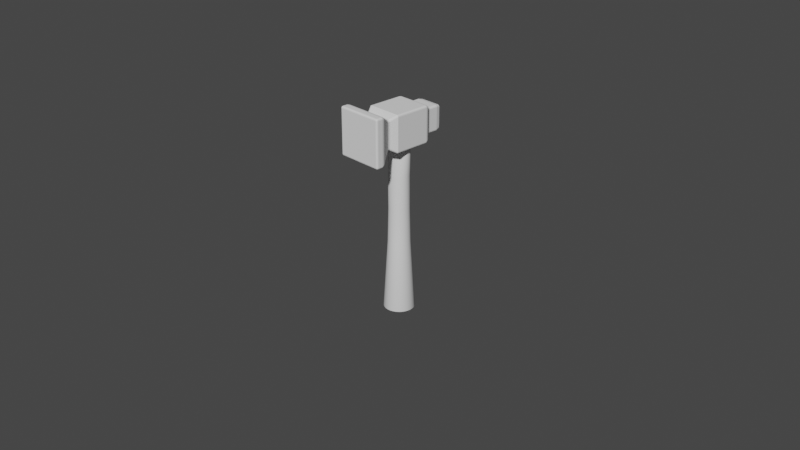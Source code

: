 # Source: hammer.blend  (saved by Blender 2.93.21; exported with 4.5.12 LTS)
import bpy
from mathutils import Matrix  # noqa: F401  (used for matrix-valued properties, if any)

bpy.ops.wm.read_factory_settings(use_empty=True)
scene = bpy.context.scene
scene.name = 'Scene'

# ---- collections
col_collection = bpy.data.collections.new('Collection'); scene.collection.children.link(col_collection)

# ---- world
world_world = bpy.data.worlds.new('World'); scene.world = world_world
world_world.use_nodes = True; world_world.node_tree.nodes.clear()
_N = world_world.node_tree.nodes; _L = world_world.node_tree.links
n0 = _N.new('ShaderNodeOutputWorld'); n0.name = 'World Output'; n0.location = (300, 300)
n1 = _N.new('ShaderNodeBackground'); n1.name = 'Background'; n1.location = (10, 300)
n1.inputs[0].default_value = (0.05088, 0.05088, 0.05088, 1.0)
_L.new(n1.outputs[0], n0.inputs[0])
n0.is_active_output = True
world_world.color = (0.05088, 0.05088, 0.05088)
world_world.use_sun_shadow = False
world_world.sun_shadow_jitter_overblur = 0.0

# ---- cameras
cam_camera = bpy.data.cameras.new('Camera')
cam_camera.clip_end = 100.0
cam_camera.ortho_scale = 7.314

# ---- meshes
me_cylinder_002 = bpy.data.meshes.new('Cylinder.002')
me_cylinder_002.from_pydata([(-9.71e-10, 1.103, -1.0), (0.0, 0.4397, 1.0), (0.2152, 1.082, -1.0), (0.1951, 0.4313, 1.0), (0.4222, 1.019, -1.0), (0.3827, 0.4062, 1.0), (0.6129, 0.9172, -1.0), (0.5556, 0.3656, 1.0), (0.78, 0.78, -1.0), (0.7071, 0.3109, 1.0), (0.9172, 0.6129, -1.0), (0.8315, 0.2443, 1.0), (1.019, 0.4222, -1.0), (0.9239, 0.1683, 1.0), (1.082, 0.2152, -1.0), (0.9808, 0.08578, 1.0), (1.103, -4.984e-08, -1.0), (1.0, -1.043e-08, 1.0), (1.082, -0.2152, -1.0), (0.9808, -0.08578, 1.0), (1.019, -0.4222, -1.0), (0.9239, -0.1683, 1.0), (0.9172, -0.6129, -1.0), (0.8315, -0.2443, 1.0), (0.78, -0.78, -1.0), (0.7071, -0.3109, 1.0), (0.6129, -0.9172, -1.0), (0.5556, -0.3656, 1.0), (0.4222, -1.019, -1.0), (0.3827, -0.4062, 1.0), (0.2152, -1.082, -1.0), (0.1951, -0.4313, 1.0), (-9.741e-08, -1.103, -1.0), (-8.742e-08, -0.4397, 1.0), (-0.2152, -1.082, -1.0), (-0.1951, -0.4313, 1.0), (-0.4222, -1.019, -1.0), (-0.3827, -0.4062, 1.0), (-0.6129, -0.9172, -1.0), (-0.5556, -0.3656, 1.0), (-0.78, -0.78, -1.0), (-0.7071, -0.3109, 1.0), (-0.9172, -0.6129, -1.0), (-0.8315, -0.2443, 1.0), (-1.019, -0.4222, -1.0), (-0.9239, -0.1683, 1.0), (-1.082, -0.2152, -1.0), (-0.9808, -0.08578, 1.0), (-1.103, 1.154e-08, -1.0), (-1.0, 1.403e-08, 1.0), (-1.082, 0.2152, -1.0), (-0.9808, 0.08578, 1.0), (-1.019, 0.4222, -1.0), (-0.9239, 0.1683, 1.0), (-0.9172, 0.6129, -1.0), (-0.8315, 0.2443, 1.0), (-0.78, 0.78, -1.0), (-0.7071, 0.3109, 1.0), (-0.6129, 0.9172, -1.0), (-0.5556, 0.3656, 1.0), (-0.4222, 1.019, -1.0), (-0.3827, 0.4062, 1.0), (-0.2152, 1.082, -1.0), (-0.1951, 0.4313, 1.0), (-5.612e-10, 0.7924, -0.2429), (-1.422e-09, 0.7373, 0.1271), (-2.02e-10, 0.7542, 0.4971), (0.1471, 0.7397, 0.4971), (0.1438, 0.7232, 0.1271), (0.1546, 0.7771, -0.2429), (0.2886, 0.6968, 0.4971), (0.2822, 0.6812, 0.1271), (0.3032, 0.732, -0.2429), (0.419, 0.6271, 0.4971), (0.4096, 0.6131, 0.1271), (0.4402, 0.6588, -0.2429), (0.5333, 0.5333, 0.4971), (0.5214, 0.5214, 0.1271), (0.5603, 0.5603, -0.2429), (0.6271, 0.419, 0.4971), (0.6131, 0.4096, 0.1271), (0.6588, 0.4402, -0.2429), (0.6968, 0.2886, 0.4971), (0.6812, 0.2822, 0.1271), (0.732, 0.3032, -0.2429), (0.7397, 0.1471, 0.4971), (0.7232, 0.1438, 0.1271), (0.7771, 0.1546, -0.2429), (0.7542, -2.721e-08, 0.4971), (0.7373, -2.79e-08, 0.1271), (0.7924, -2.947e-08, -0.2429), (0.7397, -0.1471, 0.4971), (0.7232, -0.1438, 0.1271), (0.7771, -0.1546, -0.2429), (0.6968, -0.2886, 0.4971), (0.6812, -0.2822, 0.1271), (0.732, -0.3032, -0.2429), (0.6271, -0.419, 0.4971), (0.6131, -0.4096, 0.1271), (0.6588, -0.4402, -0.2429), (0.5333, -0.5333, 0.4971), (0.5214, -0.5214, 0.1271), (0.5603, -0.5603, -0.2429), (0.419, -0.6271, 0.4971), (0.4096, -0.6131, 0.1271), (0.4402, -0.6588, -0.2429), (0.2886, -0.6968, 0.4971), (0.2822, -0.6812, 0.1271), (0.3032, -0.732, -0.2429), (0.1471, -0.7397, 0.4971), (0.1438, -0.7232, 0.1271), (0.1546, -0.7771, -0.2429), (-6.614e-08, -0.7542, 0.4971), (-6.588e-08, -0.7373, 0.1271), (-6.983e-08, -0.7924, -0.2429), (-0.1471, -0.7397, 0.4971), (-0.1438, -0.7232, 0.1271), (-0.1546, -0.7771, -0.2429), (-0.2886, -0.6968, 0.4971), (-0.2822, -0.6812, 0.1271), (-0.3032, -0.732, -0.2429), (-0.419, -0.6271, 0.4971), (-0.4096, -0.6131, 0.1271), (-0.4402, -0.6588, -0.2429), (-0.5333, -0.5333, 0.4971), (-0.5214, -0.5214, 0.1271), (-0.5603, -0.5603, -0.2429), (-0.6271, -0.419, 0.4971), (-0.6131, -0.4096, 0.1271), (-0.6588, -0.4402, -0.2429), (-0.6968, -0.2886, 0.4971), (-0.6812, -0.2822, 0.1271), (-0.732, -0.3032, -0.2429), (-0.7397, -0.1471, 0.4971), (-0.7232, -0.1438, 0.1271), (-0.7771, -0.1546, -0.2429), (-0.7542, 1.475e-08, 0.4971), (-0.7373, 1.312e-08, 0.1271), (-0.7924, 1.461e-08, -0.2429), (-0.7397, 0.1471, 0.4971), (-0.7232, 0.1438, 0.1271), (-0.7771, 0.1546, -0.2429), (-0.6968, 0.2886, 0.4971), (-0.6812, 0.2822, 0.1271), (-0.732, 0.3032, -0.2429), (-0.6271, 0.419, 0.4971), (-0.6131, 0.4096, 0.1271), (-0.6588, 0.4402, -0.2429), (-0.5333, 0.5333, 0.4971), (-0.5214, 0.5214, 0.1271), (-0.5603, 0.5603, -0.2429), (-0.419, 0.6271, 0.4971), (-0.4096, 0.6131, 0.1271), (-0.4402, 0.6588, -0.2429), (-0.2886, 0.6968, 0.4971), (-0.2822, 0.6812, 0.1271), (-0.3032, 0.732, -0.2429), (-0.1471, 0.7397, 0.4971), (-0.1438, 0.7232, 0.1271), (-0.1546, 0.7771, -0.2429)], [], [(66, 1, 3, 67), (67, 3, 5, 70), (70, 5, 7, 73), (73, 7, 9, 76), (76, 9, 11, 79), (79, 11, 13, 82), (82, 13, 15, 85), (85, 15, 17, 88), (88, 17, 19, 91), (91, 19, 21, 94), (94, 21, 23, 97), (97, 23, 25, 100), (100, 25, 27, 103), (103, 27, 29, 106), (106, 29, 31, 109), (109, 31, 33, 112), (112, 33, 35, 115), (115, 35, 37, 118), (118, 37, 39, 121), (121, 39, 41, 124), (124, 41, 43, 127), (127, 43, 45, 130), (130, 45, 47, 133), (133, 47, 49, 136), (136, 49, 51, 139), (139, 51, 53, 142), (142, 53, 55, 145), (145, 55, 57, 148), (148, 57, 59, 151), (151, 59, 61, 154), (3, 1, 63, 61, 59, 57, 55, 53, 51, 49, 47, 45, 43, 41, 39, 37, 35, 33, 31, 29, 27, 25, 23, 21, 19, 17, 15, 13, 11, 9, 7, 5), (154, 61, 63, 157), (157, 63, 1, 66), (0, 2, 4, 6, 8, 10, 12, 14, 16, 18, 20, 22, 24, 26, 28, 30, 32, 34, 36, 38, 40, 42, 44, 46, 48, 50, 52, 54, 56, 58, 60, 62), (62, 159, 64, 0), (159, 158, 65, 64), (158, 157, 66, 65), (60, 156, 159, 62), (156, 155, 158, 159), (155, 154, 157, 158), (58, 153, 156, 60), (153, 152, 155, 156), (152, 151, 154, 155), (56, 150, 153, 58), (150, 149, 152, 153), (149, 148, 151, 152), (54, 147, 150, 56), (147, 146, 149, 150), (146, 145, 148, 149), (52, 144, 147, 54), (144, 143, 146, 147), (143, 142, 145, 146), (50, 141, 144, 52), (141, 140, 143, 144), (140, 139, 142, 143), (48, 138, 141, 50), (138, 137, 140, 141), (137, 136, 139, 140), (46, 135, 138, 48), (135, 134, 137, 138), (134, 133, 136, 137), (44, 132, 135, 46), (132, 131, 134, 135), (131, 130, 133, 134), (42, 129, 132, 44), (129, 128, 131, 132), (128, 127, 130, 131), (40, 126, 129, 42), (126, 125, 128, 129), (125, 124, 127, 128), (38, 123, 126, 40), (123, 122, 125, 126), (122, 121, 124, 125), (36, 120, 123, 38), (120, 119, 122, 123), (119, 118, 121, 122), (34, 117, 120, 36), (117, 116, 119, 120), (116, 115, 118, 119), (32, 114, 117, 34), (114, 113, 116, 117), (113, 112, 115, 116), (30, 111, 114, 32), (111, 110, 113, 114), (110, 109, 112, 113), (28, 108, 111, 30), (108, 107, 110, 111), (107, 106, 109, 110), (26, 105, 108, 28), (105, 104, 107, 108), (104, 103, 106, 107), (24, 102, 105, 26), (102, 101, 104, 105), (101, 100, 103, 104), (22, 99, 102, 24), (99, 98, 101, 102), (98, 97, 100, 101), (20, 96, 99, 22), (96, 95, 98, 99), (95, 94, 97, 98), (18, 93, 96, 20), (93, 92, 95, 96), (92, 91, 94, 95), (16, 90, 93, 18), (90, 89, 92, 93), (89, 88, 91, 92), (14, 87, 90, 16), (87, 86, 89, 90), (86, 85, 88, 89), (12, 84, 87, 14), (84, 83, 86, 87), (83, 82, 85, 86), (10, 81, 84, 12), (81, 80, 83, 84), (80, 79, 82, 83), (8, 78, 81, 10), (78, 77, 80, 81), (77, 76, 79, 80), (6, 75, 78, 8), (75, 74, 77, 78), (74, 73, 76, 77), (4, 72, 75, 6), (72, 71, 74, 75), (71, 70, 73, 74), (2, 69, 72, 4), (69, 68, 71, 72), (68, 67, 70, 71), (0, 64, 69, 2), (64, 65, 68, 69), (65, 66, 67, 68)])
me_cylinder_002.polygons.foreach_set('use_smooth', [True] * 130)
_uv = me_cylinder_002.uv_layers.new(name='UVMap')
_uv.uv.foreach_set('vector', [1.0, 0.9068, 1.0, 1.0, 0.9688, 1.0, 0.9687, 0.9068, 0.9687, 0.9068, 0.9688, 1.0, 0.9375, 1.0, 0.9375, 0.9068, 0.9375, 0.9068, 0.9375, 1.0, 0.9062, 1.0, 0.9063, 0.9068, 0.9063, 0.9068, 0.9062, 1.0, 0.875, 1.0, 0.875, 0.9068, 0.875, 0.9068, 0.875, 1.0, 0.8438, 1.0, 0.8438, 0.9068, 0.8438, 0.9068, 0.8438, 1.0, 0.8125, 1.0, 0.8125, 0.9068, 0.8125, 0.9068, 0.8125, 1.0, 0.7812, 1.0, 0.7812, 0.9068, 0.7812, 0.9068, 0.7812, 1.0, 0.75, 1.0, 0.75, 0.9068, 0.75, 0.9068, 0.75, 1.0, 0.7188, 1.0, 0.7188, 0.9068, 0.7188, 0.9068, 0.7188, 1.0, 0.6875, 1.0, 0.6875, 0.9068, 0.6875, 0.9068, 0.6875, 1.0, 0.6562, 1.0, 0.6562, 0.9068, 0.6562, 0.9068, 0.6562, 1.0, 0.625, 1.0, 0.625, 0.9068, 0.625, 0.9068, 0.625, 1.0, 0.5938, 1.0, 0.5938, 0.9068, 0.5938, 0.9068, 0.5938, 1.0, 0.5625, 1.0, 0.5625, 0.9068, 0.5625, 0.9068, 0.5625, 1.0, 0.5312, 1.0, 0.5312, 0.9068, 0.5312, 0.9068, 0.5312, 1.0, 0.5, 1.0, 0.5, 0.9068, 0.5, 0.9068, 0.5, 1.0, 0.4688, 1.0, 0.4688, 0.9068, 0.4688, 0.9068, 0.4688, 1.0, 0.4375, 1.0, 0.4375, 0.9068, 0.4375, 0.9068, 0.4375, 1.0, 0.4062, 1.0, 0.4062, 0.9068, 0.4062, 0.9068, 0.4062, 1.0, 0.375, 1.0, 0.375, 0.9068, 0.375, 0.9068, 0.375, 1.0, 0.3438, 1.0, 0.3438, 0.9068, 0.3438, 0.9068, 0.3438, 1.0, 0.3125, 1.0, 0.3125, 0.9068, 0.3125, 0.9068, 0.3125, 1.0, 0.2812, 1.0, 0.2812, 0.9068, 0.2812, 0.9068, 0.2812, 1.0, 0.25, 1.0, 0.25, 0.9068, 0.25, 0.9068, 0.25, 1.0, 0.2188, 1.0, 0.2188, 0.9068, 0.2188, 0.9068, 0.2188, 1.0, 0.1875, 1.0, 0.1875, 0.9068, 0.1875, 0.9068, 0.1875, 1.0, 0.1562, 1.0, 0.1562, 0.9068, 0.1562, 0.9068, 0.1562, 1.0, 0.125, 1.0, 0.125, 0.9068, 0.125, 0.9068, 0.125, 1.0, 0.09375, 1.0, 0.09375, 0.9068, 0.09375, 0.9068, 0.09375, 1.0, 0.0625, 1.0, 0.0625, 0.9068, 0.2968, 0.4854, 0.25, 0.49, 0.2032, 0.4854, 0.1582, 0.4717, 0.1167, 0.4496, 0.08029, 0.4197, 0.05045, 0.3833, 0.02827, 0.3418, 0.01461, 0.2968, 0.01, 0.25, 0.01461, 0.2032, 0.02827, 0.1582, 0.05045, 0.1167, 0.08029, 0.08029, 0.1167, 0.05045, 0.1582, 0.02827, 0.2032, 0.01461, 0.25, 0.01, 0.2968, 0.01461, 0.3418, 0.02827, 0.3833, 0.05045, 0.4197, 0.08029, 0.4496, 0.1167, 0.4717, 0.1582, 0.4854, 0.2032, 0.49, 0.25, 0.4854, 0.2968, 0.4717, 0.3418, 0.4496, 0.3833, 0.4197, 0.4197, 0.3833, 0.4496, 0.3418, 0.4717, 0.0625, 0.9068, 0.0625, 1.0, 0.03125, 1.0, 0.03125, 0.9068, 0.03125, 0.9068, 0.03125, 1.0, 0.0, 1.0, 0.0, 0.9068, 0.75, 0.49, 0.7968, 0.4854, 0.8418, 0.4717, 0.8833, 0.4496, 0.9197, 0.4197, 0.9496, 0.3833, 0.9717, 0.3418, 0.9854, 0.2968, 0.99, 0.25, 0.9854, 0.2032, 0.9717, 0.1582, 0.9496, 0.1167, 0.9197, 0.08029, 0.8833, 0.05045, 0.8418, 0.02827, 0.7968, 0.01461, 0.75, 0.01, 0.7032, 0.01461, 0.6582, 0.02827, 0.6167, 0.05045, 0.5803, 0.08029, 0.5504, 0.1167, 0.5283, 0.1582, 0.5146, 0.2032, 0.51, 0.25, 0.5146, 0.2968, 0.5283, 0.3418, 0.5504, 0.3833, 0.5803, 0.4197, 0.6167, 0.4496, 0.6582, 0.4717, 0.7032, 0.4854, 0.03125, 0.5, 0.03125, 0.6568, 0.0, 0.6568, 0.0, 0.5, 0.03125, 0.6568, 0.03125, 0.7818, 0.0, 0.7818, 0.0, 0.6568, 0.03125, 0.7818, 0.03125, 0.9068, 0.0, 0.9068, 0.0, 0.7818, 0.0625, 0.5, 0.0625, 0.6568, 0.03125, 0.6568, 0.03125, 0.5, 0.0625, 0.6568, 0.0625, 0.7818, 0.03125, 0.7818, 0.03125, 0.6568, 0.0625, 0.7818, 0.0625, 0.9068, 0.03125, 0.9068, 0.03125, 0.7818, 0.09375, 0.5, 0.09375, 0.6568, 0.0625, 0.6568, 0.0625, 0.5, 0.09375, 0.6568, 0.09375, 0.7818, 0.0625, 0.7818, 0.0625, 0.6568, 0.09375, 0.7818, 0.09375, 0.9068, 0.0625, 0.9068, 0.0625, 0.7818, 0.125, 0.5, 0.125, 0.6568, 0.09375, 0.6568, 0.09375, 0.5, 0.125, 0.6568, 0.125, 0.7818, 0.09375, 0.7818, 0.09375, 0.6568, 0.125, 0.7818, 0.125, 0.9068, 0.09375, 0.9068, 0.09375, 0.7818, 0.1562, 0.5, 0.1562, 0.6568, 0.125, 0.6568, 0.125, 0.5, 0.1562, 0.6568, 0.1562, 0.7818, 0.125, 0.7818, 0.125, 0.6568, 0.1562, 0.7818, 0.1562, 0.9068, 0.125, 0.9068, 0.125, 0.7818, 0.1875, 0.5, 0.1875, 0.6568, 0.1562, 0.6568, 0.1562, 0.5, 0.1875, 0.6568, 0.1875, 0.7818, 0.1562, 0.7818, 0.1562, 0.6568, 0.1875, 0.7818, 0.1875, 0.9068, 0.1562, 0.9068, 0.1562, 0.7818, 0.2188, 0.5, 0.2188, 0.6568, 0.1875, 0.6568, 0.1875, 0.5, 0.2188, 0.6568, 0.2188, 0.7818, 0.1875, 0.7818, 0.1875, 0.6568, 0.2188, 0.7818, 0.2188, 0.9068, 0.1875, 0.9068, 0.1875, 0.7818, 0.25, 0.5, 0.25, 0.6568, 0.2188, 0.6568, 0.2188, 0.5, 0.25, 0.6568, 0.25, 0.7818, 0.2188, 0.7818, 0.2188, 0.6568, 0.25, 0.7818, 0.25, 0.9068, 0.2188, 0.9068, 0.2188, 0.7818, 0.2812, 0.5, 0.2812, 0.6568, 0.25, 0.6568, 0.25, 0.5, 0.2812, 0.6568, 0.2812, 0.7818, 0.25, 0.7818, 0.25, 0.6568, 0.2812, 0.7818, 0.2812, 0.9068, 0.25, 0.9068, 0.25, 0.7818, 0.3125, 0.5, 0.3125, 0.6568, 0.2812, 0.6568, 0.2812, 0.5, 0.3125, 0.6568, 0.3125, 0.7818, 0.2812, 0.7818, 0.2812, 0.6568, 0.3125, 0.7818, 0.3125, 0.9068, 0.2812, 0.9068, 0.2812, 0.7818, 0.3438, 0.5, 0.3438, 0.6568, 0.3125, 0.6568, 0.3125, 0.5, 0.3438, 0.6568, 0.3438, 0.7818, 0.3125, 0.7818, 0.3125, 0.6568, 0.3438, 0.7818, 0.3438, 0.9068, 0.3125, 0.9068, 0.3125, 0.7818, 0.375, 0.5, 0.375, 0.6568, 0.3438, 0.6568, 0.3438, 0.5, 0.375, 0.6568, 0.375, 0.7818, 0.3438, 0.7818, 0.3438, 0.6568, 0.375, 0.7818, 0.375, 0.9068, 0.3438, 0.9068, 0.3438, 0.7818, 0.4062, 0.5, 0.4062, 0.6568, 0.375, 0.6568, 0.375, 0.5, 0.4062, 0.6568, 0.4062, 0.7818, 0.375, 0.7818, 0.375, 0.6568, 0.4062, 0.7818, 0.4062, 0.9068, 0.375, 0.9068, 0.375, 0.7818, 0.4375, 0.5, 0.4375, 0.6568, 0.4062, 0.6568, 0.4062, 0.5, 0.4375, 0.6568, 0.4375, 0.7818, 0.4062, 0.7818, 0.4062, 0.6568, 0.4375, 0.7818, 0.4375, 0.9068, 0.4062, 0.9068, 0.4062, 0.7818, 0.4688, 0.5, 0.4688, 0.6568, 0.4375, 0.6568, 0.4375, 0.5, 0.4688, 0.6568, 0.4688, 0.7818, 0.4375, 0.7818, 0.4375, 0.6568, 0.4688, 0.7818, 0.4688, 0.9068, 0.4375, 0.9068, 0.4375, 0.7818, 0.5, 0.5, 0.5, 0.6568, 0.4688, 0.6568, 0.4688, 0.5, 0.5, 0.6568, 0.5, 0.7818, 0.4688, 0.7818, 0.4688, 0.6568, 0.5, 0.7818, 0.5, 0.9068, 0.4688, 0.9068, 0.4688, 0.7818, 0.5312, 0.5, 0.5312, 0.6568, 0.5, 0.6568, 0.5, 0.5, 0.5312, 0.6568, 0.5312, 0.7818, 0.5, 0.7818, 0.5, 0.6568, 0.5312, 0.7818, 0.5312, 0.9068, 0.5, 0.9068, 0.5, 0.7818, 0.5625, 0.5, 0.5625, 0.6568, 0.5312, 0.6568, 0.5312, 0.5, 0.5625, 0.6568, 0.5625, 0.7818, 0.5312, 0.7818, 0.5312, 0.6568, 0.5625, 0.7818, 0.5625, 0.9068, 0.5312, 0.9068, 0.5312, 0.7818, 0.5938, 0.5, 0.5938, 0.6568, 0.5625, 0.6568, 0.5625, 0.5, 0.5938, 0.6568, 0.5938, 0.7818, 0.5625, 0.7818, 0.5625, 0.6568, 0.5938, 0.7818, 0.5938, 0.9068, 0.5625, 0.9068, 0.5625, 0.7818, 0.625, 0.5, 0.625, 0.6568, 0.5938, 0.6568, 0.5938, 0.5, 0.625, 0.6568, 0.625, 0.7818, 0.5938, 0.7818, 0.5938, 0.6568, 0.625, 0.7818, 0.625, 0.9068, 0.5938, 0.9068, 0.5938, 0.7818, 0.6562, 0.5, 0.6562, 0.6568, 0.625, 0.6568, 0.625, 0.5, 0.6562, 0.6568, 0.6562, 0.7818, 0.625, 0.7818, 0.625, 0.6568, 0.6562, 0.7818, 0.6562, 0.9068, 0.625, 0.9068, 0.625, 0.7818, 0.6875, 0.5, 0.6875, 0.6568, 0.6562, 0.6568, 0.6562, 0.5, 0.6875, 0.6568, 0.6875, 0.7818, 0.6562, 0.7818, 0.6562, 0.6568, 0.6875, 0.7818, 0.6875, 0.9068, 0.6562, 0.9068, 0.6562, 0.7818, 0.7188, 0.5, 0.7188, 0.6568, 0.6875, 0.6568, 0.6875, 0.5, 0.7188, 0.6568, 0.7188, 0.7818, 0.6875, 0.7818, 0.6875, 0.6568, 0.7188, 0.7818, 0.7188, 0.9068, 0.6875, 0.9068, 0.6875, 0.7818, 0.75, 0.5, 0.75, 0.6568, 0.7188, 0.6568, 0.7188, 0.5, 0.75, 0.6568, 0.75, 0.7818, 0.7188, 0.7818, 0.7188, 0.6568, 0.75, 0.7818, 0.75, 0.9068, 0.7188, 0.9068, 0.7188, 0.7818, 0.7812, 0.5, 0.7812, 0.6568, 0.75, 0.6568, 0.75, 0.5, 0.7812, 0.6568, 0.7812, 0.7818, 0.75, 0.7818, 0.75, 0.6568, 0.7812, 0.7818, 0.7812, 0.9068, 0.75, 0.9068, 0.75, 0.7818, 0.8125, 0.5, 0.8125, 0.6568, 0.7812, 0.6568, 0.7812, 0.5, 0.8125, 0.6568, 0.8125, 0.7818, 0.7812, 0.7818, 0.7812, 0.6568, 0.8125, 0.7818, 0.8125, 0.9068, 0.7812, 0.9068, 0.7812, 0.7818, 0.8438, 0.5, 0.8438, 0.6568, 0.8125, 0.6568, 0.8125, 0.5, 0.8438, 0.6568, 0.8438, 0.7818, 0.8125, 0.7818, 0.8125, 0.6568, 0.8438, 0.7818, 0.8438, 0.9068, 0.8125, 0.9068, 0.8125, 0.7818, 0.875, 0.5, 0.875, 0.6568, 0.8438, 0.6568, 0.8438, 0.5, 0.875, 0.6568, 0.875, 0.7818, 0.8438, 0.7818, 0.8438, 0.6568, 0.875, 0.7818, 0.875, 0.9068, 0.8438, 0.9068, 0.8438, 0.7818, 0.9062, 0.5, 0.9062, 0.6568, 0.875, 0.6568, 0.875, 0.5, 0.9062, 0.6568, 0.9062, 0.7818, 0.875, 0.7818, 0.875, 0.6568, 0.9062, 0.7818, 0.9063, 0.9068, 0.875, 0.9068, 0.875, 0.7818, 0.9375, 0.5, 0.9375, 0.6568, 0.9062, 0.6568, 0.9062, 0.5, 0.9375, 0.6568, 0.9375, 0.7818, 0.9062, 0.7818, 0.9062, 0.6568, 0.9375, 0.7818, 0.9375, 0.9068, 0.9063, 0.9068, 0.9062, 0.7818, 0.9688, 0.5, 0.9688, 0.6568, 0.9375, 0.6568, 0.9375, 0.5, 0.9688, 0.6568, 0.9688, 0.7818, 0.9375, 0.7818, 0.9375, 0.6568, 0.9688, 0.7818, 0.9687, 0.9068, 0.9375, 0.9068, 0.9375, 0.7818, 1.0, 0.5, 1.0, 0.6568, 0.9688, 0.6568, 0.9688, 0.5, 1.0, 0.6568, 1.0, 0.7818, 0.9688, 0.7818, 0.9688, 0.6568, 1.0, 0.7818, 1.0, 0.9068, 0.9687, 0.9068, 0.9688, 0.7818])
me_cylinder_002.use_remesh_fix_poles = True
me_cylinder_002.use_remesh_preserve_attributes = False
me_cylinder_002.update()
me_cube_001 = bpy.data.meshes.new('Cube.001')
me_cube_001.from_pydata([(-1.0, -1.0, -1.0), (-1.0, -1.0, 1.0), (-1.0, 1.0, -1.0), (-1.0, 1.0, 1.0), (1.0, -1.0, -1.0), (1.0, -1.0, 1.0), (1.0, 1.0, -1.0), (1.0, 1.0, 1.0), (-0.7597, -1.418, -0.7597), (-0.7597, -1.418, 0.7597), (0.7597, -1.418, 0.7597), (0.7597, -1.418, -0.7597), (-1.293, -2.213, -1.293), (-1.293, -2.213, 1.293), (1.293, -2.213, 1.293), (1.293, -2.213, -1.293), (-1.293, -2.658, -1.293), (-1.293, -2.658, 1.293), (1.293, -2.658, 1.293), (1.293, -2.658, -1.293), (-0.6925, 1.363, 0.6925), (-0.6925, 1.363, -0.6925), (0.6925, 1.363, -0.6925), (0.6925, 1.363, 0.6925), (-0.6925, 1.931, 0.6925), (-0.6925, 1.931, -0.6925), (0.6925, 1.931, -0.6925), (0.6925, 1.931, 0.6925), (-0.09532, 2.051, 0.09532), (-0.09532, 2.051, -0.09532), (0.09532, 2.051, -0.09532), (0.09532, 2.051, 0.09532), (0.6469, 2.138, 0.6469), (0.5011, 2.345, 0.5011), (0.2005, 2.553, 0.2005), (-0.2005, 2.553, 0.2005), (-0.5011, 2.345, 0.5011), (-0.6469, 2.138, 0.6469), (-0.2005, 2.553, -0.2005), (-0.5011, 2.345, -0.5011), (-0.6469, 2.138, -0.6469), (0.6469, 2.138, -0.6469), (0.5011, 2.345, -0.5011), (0.2005, 2.553, -0.2005)], [], [(0, 1, 3, 2), (3, 7, 23, 20), (6, 7, 5, 4), (0, 4, 11, 8), (2, 6, 4, 0), (7, 3, 1, 5), (8, 11, 15, 12), (5, 1, 9, 10), (4, 5, 10, 11), (1, 0, 8, 9), (13, 12, 16, 17), (9, 8, 12, 13), (10, 9, 13, 14), (11, 10, 14, 15), (19, 18, 17, 16), (14, 13, 17, 18), (15, 14, 18, 19), (12, 15, 19, 16), (20, 23, 27, 24), (2, 3, 20, 21), (7, 6, 22, 23), (6, 2, 21, 22), (35, 34, 31, 28), (21, 20, 24, 25), (23, 22, 26, 27), (22, 21, 25, 26), (29, 28, 31, 30), (38, 35, 28, 29), (34, 43, 30, 31), (43, 38, 29, 30), (26, 25, 40, 41), (41, 40, 39, 42), (42, 39, 38, 43), (27, 26, 41, 32), (32, 41, 42, 33), (33, 42, 43, 34), (25, 24, 37, 40), (40, 37, 36, 39), (39, 36, 35, 38), (24, 27, 32, 37), (37, 32, 33, 36), (36, 33, 34, 35)])
_uv = me_cube_001.uv_layers.new(name='UVMap')
_uv.uv.foreach_set('vector', [0.375, 0.0, 0.625, 0.0, 0.625, 0.25, 0.375, 0.25, 0.875, 0.5, 0.625, 0.5, 0.625, 0.5, 0.875, 0.5, 0.375, 0.5, 0.625, 0.5, 0.625, 0.75, 0.375, 0.75, 0.125, 0.75, 0.375, 0.75, 0.375, 0.75, 0.125, 0.75, 0.125, 0.5, 0.375, 0.5, 0.375, 0.75, 0.125, 0.75, 0.625, 0.5, 0.875, 0.5, 0.875, 0.75, 0.625, 0.75, 0.125, 0.75, 0.375, 0.75, 0.375, 0.75, 0.125, 0.75, 0.625, 0.75, 0.875, 0.75, 0.875, 0.75, 0.625, 0.75, 0.375, 0.75, 0.625, 0.75, 0.625, 0.75, 0.375, 0.75, 0.625, 0.0, 0.375, 0.0, 0.375, 0.0, 0.625, 0.0, 0.625, 0.0, 0.375, 0.0, 0.375, 0.0, 0.625, 0.0, 0.625, 0.0, 0.375, 0.0, 0.375, 0.0, 0.625, 0.0, 0.625, 0.75, 0.875, 0.75, 0.875, 0.75, 0.625, 0.75, 0.375, 0.75, 0.625, 0.75, 0.625, 0.75, 0.375, 0.75, 0.375, 0.75, 0.625, 0.75, 0.625, 1.0, 0.375, 1.0, 0.625, 0.75, 0.875, 0.75, 0.875, 0.75, 0.625, 0.75, 0.375, 0.75, 0.625, 0.75, 0.625, 0.75, 0.375, 0.75, 0.125, 0.75, 0.375, 0.75, 0.375, 0.75, 0.125, 0.75, 0.875, 0.5, 0.625, 0.5, 0.625, 0.5, 0.875, 0.5, 0.375, 0.25, 0.625, 0.25, 0.625, 0.25, 0.375, 0.25, 0.625, 0.5, 0.375, 0.5, 0.375, 0.5, 0.625, 0.5, 0.375, 0.5, 0.125, 0.5, 0.125, 0.5, 0.375, 0.5, 0.875, 0.5, 0.625, 0.5, 0.625, 0.5, 0.875, 0.5, 0.375, 0.25, 0.625, 0.25, 0.625, 0.25, 0.375, 0.25, 0.625, 0.5, 0.375, 0.5, 0.375, 0.5, 0.625, 0.5, 0.375, 0.5, 0.125, 0.5, 0.125, 0.5, 0.375, 0.5, 0.375, 0.25, 0.625, 0.25, 0.625, 0.5, 0.375, 0.5, 0.375, 0.25, 0.625, 0.25, 0.625, 0.25, 0.375, 0.25, 0.625, 0.5, 0.375, 0.5, 0.375, 0.5, 0.625, 0.5, 0.375, 0.5, 0.125, 0.5, 0.125, 0.5, 0.375, 0.5, 0.375, 0.5, 0.125, 0.5, 0.125, 0.5, 0.375, 0.5, 0.375, 0.5, 0.125, 0.5, 0.125, 0.5, 0.375, 0.5, 0.375, 0.5, 0.125, 0.5, 0.125, 0.5, 0.375, 0.5, 0.625, 0.5, 0.375, 0.5, 0.375, 0.5, 0.625, 0.5, 0.625, 0.5, 0.375, 0.5, 0.375, 0.5, 0.625, 0.5, 0.625, 0.5, 0.375, 0.5, 0.375, 0.5, 0.625, 0.5, 0.375, 0.25, 0.625, 0.25, 0.625, 0.25, 0.375, 0.25, 0.375, 0.25, 0.625, 0.25, 0.625, 0.25, 0.375, 0.25, 0.375, 0.25, 0.625, 0.25, 0.625, 0.25, 0.375, 0.25, 0.875, 0.5, 0.625, 0.5, 0.625, 0.5, 0.875, 0.5, 0.875, 0.5, 0.625, 0.5, 0.625, 0.5, 0.875, 0.5, 0.875, 0.5, 0.625, 0.5, 0.625, 0.5, 0.875, 0.5])
me_cube_001.use_remesh_fix_poles = True
me_cube_001.use_remesh_preserve_attributes = False
me_cube_001.update()

# ---- objects
ob_camera = bpy.data.objects.new('Camera', cam_camera)
ob_cylinder = bpy.data.objects.new('Cylinder', me_cylinder_002)
ob_cube = bpy.data.objects.new('Cube', me_cube_001)

# ---- transforms, parenting, visibility, modifiers, constraints
ob_camera.location = (7.359, -6.926, 4.958)
ob_camera.rotation_euler = (1.109, 0.0, 0.8149)
ob_camera.lock_rotations_4d = False
ob_camera.empty_display_type = 'ARROWS'
ob_camera.color = (0.0, 0.0, 0.0, 0.0)
ob_camera.display_type = 'WIRE'
ob_camera.lineart.crease_threshold = 0.0
ob_cylinder.location = (0.0, 0.0, 0.0)
ob_cylinder.scale = (0.1484, 0.1484, 1.0)
ob_cube.location = (0.0, 0.0, 1.023)
ob_cube.scale = (0.1967, 0.1967, 0.1967)
_m = ob_cube.modifiers.new('Bevel', 'BEVEL')
_m.width = 0.36
_m.width_pct = 0.36
_m.segments = 3

# ---- collection membership
col_collection.objects.link(ob_camera)
col_collection.objects.link(ob_cylinder)
col_collection.objects.link(ob_cube)

# ---- scene / render settings (as saved in the file)
scene.camera = ob_camera
scene.frame_start = 1; scene.frame_end = 250; scene.frame_set(1)
scene.render.engine = 'BLENDER_EEVEE_NEXT'
scene.cycles.use_denoising = False
scene.cycles.samples = 128
scene.cycles.sampling_pattern = 'TABULATED_SOBOL'
scene.cycles.use_adaptive_sampling = False
scene.cycles.use_light_tree = False
scene.view_settings.view_transform = 'Filmic'
bpy.context.view_layer.update()

# ---- added for rendering (the .blend has no usable light): sun
light_auto_sun = bpy.data.lights.new('AutoSun', 'SUN')
light_auto_sun.energy = 3.0
light_auto_sun.angle = 0.0523599
ob_auto_sun = bpy.data.objects.new('AutoSun', light_auto_sun)
scene.collection.objects.link(ob_auto_sun)
ob_auto_sun.rotation_euler = (0.872665, 0.174533, 0.523599)
bpy.context.view_layer.update()

